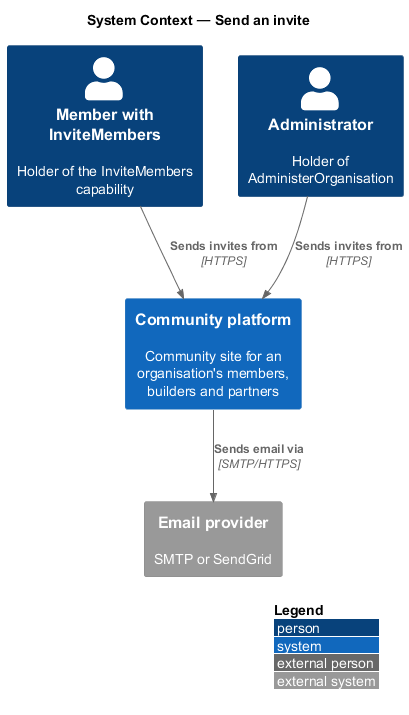

The diagram above was rendered by PlantUML. Its source (embedded in the PNG):
@startuml
!include <C4/C4_Context>
LAYOUT_WITH_LEGEND()
title System Context — Send an invite

Person(lead, "Member with InviteMembers", "Holder of the InviteMembers capability")
Person(admin, "Administrator", "Holder of AdministerOrganisation")
System(ftc, "Community platform", "Community site for an organisation's members, builders and partners")
System_Ext(email, "Email provider", "SMTP or SendGrid")
Rel(lead, ftc, "Sends invites from", "HTTPS")
Rel(admin, ftc, "Sends invites from", "HTTPS")
Rel(ftc, email, "Sends email via", "SMTP/HTTPS")
@enduml